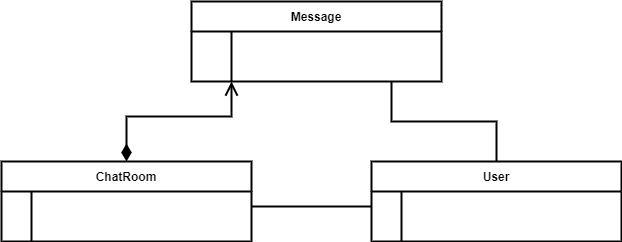

The diagram above was exported from draw.io. Its source (the exported page's mxGraphModel, read from the mxfile embedded in the PNG):
<mxGraphModel dx="977" dy="497" grid="1" gridSize="10" guides="1" tooltips="1" connect="1" arrows="1" fold="1" page="1" pageScale="1" pageWidth="850" pageHeight="1100" math="0" shadow="0" extFonts="Permanent Marker^https://fonts.googleapis.com/css?family=Permanent+Marker">
  <root>
    <mxCell id="0" />
    <mxCell id="1" parent="0" />
    <mxCell id="C-vyLk0tnHw3VtMMgP7b-2" value="Message" style="shape=table;startSize=30;container=1;collapsible=1;childLayout=tableLayout;fixedRows=1;rowLines=0;fontStyle=1;align=center;resizeLast=1;strokeWidth=2;" parent="1" vertex="1">
      <mxGeometry x="300" y="120" width="250" height="80" as="geometry" />
    </mxCell>
    <mxCell id="C-vyLk0tnHw3VtMMgP7b-6" value="" style="shape=partialRectangle;collapsible=0;dropTarget=0;pointerEvents=0;fillColor=none;points=[[0,0.5],[1,0.5]];portConstraint=eastwest;top=0;left=0;right=0;bottom=0;" parent="C-vyLk0tnHw3VtMMgP7b-2" vertex="1">
      <mxGeometry y="30" width="250" height="30" as="geometry" />
    </mxCell>
    <mxCell id="C-vyLk0tnHw3VtMMgP7b-7" value="" style="shape=partialRectangle;overflow=hidden;connectable=0;fillColor=none;top=0;left=0;bottom=0;right=0;" parent="C-vyLk0tnHw3VtMMgP7b-6" vertex="1">
      <mxGeometry width="40" height="30" as="geometry" />
    </mxCell>
    <mxCell id="C-vyLk0tnHw3VtMMgP7b-8" value="" style="shape=partialRectangle;overflow=hidden;connectable=0;fillColor=none;top=0;left=0;bottom=0;right=0;align=left;spacingLeft=6;" parent="C-vyLk0tnHw3VtMMgP7b-6" vertex="1">
      <mxGeometry x="40" width="210" height="30" as="geometry" />
    </mxCell>
    <mxCell id="Ufd2yNzNVtN-FZanzzPT-3" style="edgeStyle=orthogonalEdgeStyle;rounded=0;orthogonalLoop=1;jettySize=auto;html=1;strokeWidth=2;endArrow=none;endFill=0;targetPerimeterSpacing=0;endSize=10;startArrow=none;startFill=0;startSize=10;" parent="1" source="C-vyLk0tnHw3VtMMgP7b-13" edge="1">
      <mxGeometry relative="1" as="geometry">
        <mxPoint x="500" y="200" as="targetPoint" />
      </mxGeometry>
    </mxCell>
    <mxCell id="C-vyLk0tnHw3VtMMgP7b-13" value="User" style="shape=table;startSize=30;container=1;collapsible=1;childLayout=tableLayout;fixedRows=1;rowLines=0;fontStyle=1;align=center;resizeLast=1;strokeWidth=2;" parent="1" vertex="1">
      <mxGeometry x="480" y="280" width="250" height="80" as="geometry" />
    </mxCell>
    <mxCell id="C-vyLk0tnHw3VtMMgP7b-17" value="" style="shape=partialRectangle;collapsible=0;dropTarget=0;pointerEvents=0;fillColor=none;points=[[0,0.5],[1,0.5]];portConstraint=eastwest;top=0;left=0;right=0;bottom=0;" parent="C-vyLk0tnHw3VtMMgP7b-13" vertex="1">
      <mxGeometry y="30" width="250" height="30" as="geometry" />
    </mxCell>
    <mxCell id="C-vyLk0tnHw3VtMMgP7b-18" value="" style="shape=partialRectangle;overflow=hidden;connectable=0;fillColor=none;top=0;left=0;bottom=0;right=0;" parent="C-vyLk0tnHw3VtMMgP7b-17" vertex="1">
      <mxGeometry width="30" height="30" as="geometry" />
    </mxCell>
    <mxCell id="C-vyLk0tnHw3VtMMgP7b-19" value="" style="shape=partialRectangle;overflow=hidden;connectable=0;fillColor=none;top=0;left=0;bottom=0;right=0;align=left;spacingLeft=6;" parent="C-vyLk0tnHw3VtMMgP7b-17" vertex="1">
      <mxGeometry x="30" width="220" height="30" as="geometry" />
    </mxCell>
    <mxCell id="Ufd2yNzNVtN-FZanzzPT-4" style="edgeStyle=orthogonalEdgeStyle;orthogonalLoop=1;jettySize=auto;html=1;rounded=0;endArrow=open;endFill=0;strokeWidth=2;startArrow=diamondThin;startFill=1;startSize=12;endSize=10;" parent="1" source="C-vyLk0tnHw3VtMMgP7b-23" edge="1">
      <mxGeometry relative="1" as="geometry">
        <mxPoint x="340" y="200" as="targetPoint" />
      </mxGeometry>
    </mxCell>
    <mxCell id="C-vyLk0tnHw3VtMMgP7b-23" value="ChatRoom" style="shape=table;startSize=30;container=1;collapsible=1;childLayout=tableLayout;fixedRows=1;rowLines=0;fontStyle=1;align=center;resizeLast=1;strokeWidth=2;" parent="1" vertex="1">
      <mxGeometry x="110" y="280" width="250" height="80" as="geometry">
        <mxRectangle x="100" y="150" width="90" height="30" as="alternateBounds" />
      </mxGeometry>
    </mxCell>
    <mxCell id="C-vyLk0tnHw3VtMMgP7b-27" value="" style="shape=partialRectangle;collapsible=0;dropTarget=0;pointerEvents=0;fillColor=none;points=[[0,0.5],[1,0.5]];portConstraint=eastwest;top=0;left=0;right=0;bottom=0;" parent="C-vyLk0tnHw3VtMMgP7b-23" vertex="1">
      <mxGeometry y="30" width="250" height="30" as="geometry" />
    </mxCell>
    <mxCell id="C-vyLk0tnHw3VtMMgP7b-28" value="" style="shape=partialRectangle;overflow=hidden;connectable=0;fillColor=none;top=0;left=0;bottom=0;right=0;" parent="C-vyLk0tnHw3VtMMgP7b-27" vertex="1">
      <mxGeometry width="30" height="30" as="geometry" />
    </mxCell>
    <mxCell id="C-vyLk0tnHw3VtMMgP7b-29" value="" style="shape=partialRectangle;overflow=hidden;connectable=0;fillColor=none;top=0;left=0;bottom=0;right=0;align=left;spacingLeft=6;" parent="C-vyLk0tnHw3VtMMgP7b-27" vertex="1">
      <mxGeometry x="30" width="220" height="30" as="geometry" />
    </mxCell>
    <mxCell id="Ufd2yNzNVtN-FZanzzPT-5" style="edgeStyle=orthogonalEdgeStyle;rounded=0;orthogonalLoop=1;jettySize=auto;html=1;entryX=0;entryY=0.5;entryDx=0;entryDy=0;strokeWidth=2;startArrow=none;startFill=0;startSize=10;endArrow=none;endFill=0;endSize=10;" parent="1" source="C-vyLk0tnHw3VtMMgP7b-27" target="C-vyLk0tnHw3VtMMgP7b-17" edge="1">
      <mxGeometry relative="1" as="geometry" />
    </mxCell>
  </root>
</mxGraphModel>